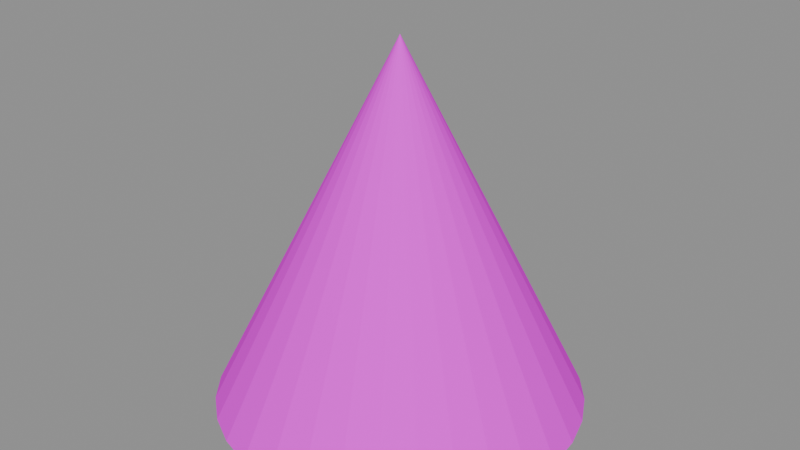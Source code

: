 # Source: cone_4.blend  (saved by Blender 5.1.30; exported with 4.5.12 LTS)
import bpy
from mathutils import Matrix  # noqa: F401  (used for matrix-valued properties, if any)

bpy.ops.wm.read_factory_settings(use_empty=True)
scene = bpy.context.scene
scene.name = 'Scene'

# ---- images (referenced by path relative to the original .blend; pixels are not part of the script)
import os
ASSET_DIR = os.environ.get("B2B_ASSET_DIR", "")  # directory of the original .blend (textures are referenced by path, not embedded)
HERE = os.path.dirname(os.path.abspath(__file__))  # packed textures are extracted next to this script under _unpacked/

def load_image(name, relpath, width, height, colorspace="sRGB"):
    """Load a texture the original file referenced (path relative to the .blend, or extracted next to this script)."""
    p = next((c for c in (os.path.join(HERE, relpath), os.path.join(ASSET_DIR, relpath)) if relpath and os.path.exists(c)), "")
    if p:
        img = bpy.data.images.load(p, check_existing=True)
        img.name = name
    else:  # same state as the original file: an image datablock whose file is absent (Cycles renders it pink)
        img = bpy.data.images.new(name, width, height)
        img.source = "FILE"
        img.filepath = "//" + (relpath or name)
    img.colorspace_settings.name = colorspace
    return img
img_aap_color_palette_png = load_image('aap color palette.png', 'aap color palette.png', 1024, 1024, 'sRGB')

# ---- materials (node trees are filled in below, after node groups)
mat_material = bpy.data.materials.new('Material')
mat_material.diffuse_color = (0.001518, 0.2542, 0.6376, 1.0)
mat_material.roughness = 1.0
mat_material.specular_intensity = 0.0

# ---- material node trees
mat_material.use_nodes = True; mat_material.node_tree.nodes.clear()
_N = mat_material.node_tree.nodes; _L = mat_material.node_tree.links
n0 = _N.new('ShaderNodeBsdfPrincipled'); n0.name = 'Principled BSDF'; n0.location = (-200, 100)
n0.inputs[2].default_value = 1.0
n0.inputs[13].default_value = 0.0
n0.inputs[27].default_value = (0.0, 0.0, 0.0, 1.0)
n0.inputs[28].default_value = 1.0
n1 = _N.new('ShaderNodeOutputMaterial'); n1.name = 'Material Output'; n1.location = (200, 100)
n2 = _N.new('ShaderNodeNormalMap'); n2.name = 'Normal Map'; n2.location = (-600, -600)
n2.label = 'Normal/Map'
n2.inputs[0].default_value = 0.0
n3 = _N.new('ShaderNodeTexImage'); n3.name = 'Image Texture'; n3.location = (-600, 300)
n3.image = img_aap_color_palette_png
_L.new(n0.outputs[0], n1.inputs[0])
_L.new(n2.outputs[0], n0.inputs[5])
_L.new(n3.outputs[0], n0.inputs[0])
n1.is_active_output = True

# ---- meshes
me_cone_001 = bpy.data.meshes.new('Cone.001')
me_cone_001.from_pydata([(0.0, 1.0, 0.0), (0.1951, 0.9808, 0.0), (0.3827, 0.9239, 0.0), (0.5556, 0.8315, 0.0), (0.7071, 0.7071, 0.0), (0.8315, 0.5556, 0.0), (0.9239, 0.3827, 0.0), (0.9808, 0.1951, 0.0), (1.0, -4.371e-08, 0.0), (0.9808, -0.1951, 0.0), (0.9239, -0.3827, 0.0), (0.8315, -0.5556, 0.0), (0.7071, -0.7071, 0.0), (0.5556, -0.8315, 0.0), (0.3827, -0.9239, 0.0), (0.1951, -0.9808, 0.0), (-8.742e-08, -1.0, 0.0), (-0.1951, -0.9808, 0.0), (-0.3827, -0.9239, 0.0), (-0.5556, -0.8315, 0.0), (-0.7071, -0.7071, 0.0), (-0.8315, -0.5556, 0.0), (-0.9239, -0.3827, 0.0), (-0.9808, -0.1951, 0.0), (-1.0, 1.192e-08, 0.0), (-0.9808, 0.1951, 0.0), (-0.9239, 0.3827, 0.0), (-0.8315, 0.5556, 0.0), (-0.7071, 0.7071, 0.0), (-0.5556, 0.8315, 0.0), (-0.3827, 0.9239, 0.0), (-0.1951, 0.9808, 0.0), (0.0, 0.0, 2.0)], [], [(0, 32, 1), (1, 32, 2), (2, 32, 3), (3, 32, 4), (4, 32, 5), (5, 32, 6), (6, 32, 7), (7, 32, 8), (8, 32, 9), (9, 32, 10), (10, 32, 11), (11, 32, 12), (12, 32, 13), (13, 32, 14), (14, 32, 15), (15, 32, 16), (16, 32, 17), (17, 32, 18), (18, 32, 19), (19, 32, 20), (20, 32, 21), (21, 32, 22), (22, 32, 23), (23, 32, 24), (24, 32, 25), (25, 32, 26), (26, 32, 27), (27, 32, 28), (28, 32, 29), (29, 32, 30), (0, 1, 2, 3, 4, 5, 6, 7, 8, 9, 10, 11, 12, 13, 14, 15, 16, 17, 18, 19, 20, 21, 22, 23, 24, 25, 26, 27, 28, 29, 30, 31), (30, 32, 31), (31, 32, 0)])
me_cone_001.polygons.foreach_set('use_smooth', [True] * 33)
_k = set([(0, 1), (0, 31), (0, 32), (1, 2), (1, 32), (2, 3), (2, 32), (3, 4), (3, 32), (4, 5), (4, 32), (5, 6), (5, 32), (6, 7), (6, 32), (7, 8), (7, 32), (8, 9), (8, 32), (9, 10), (9, 32), (10, 11), (10, 32), (11, 12), (11, 32), (12, 13), (12, 32), (13, 14), (13, 32), (14, 15), (14, 32), (15, 16), (15, 32), (16, 17), (16, 32), (17, 18), (17, 32), (18, 19), (18, 32), (19, 20), (19, 32), (20, 21), (20, 32), (21, 22), (21, 32), (22, 23), (22, 32), (23, 24), (23, 32), (24, 25), (24, 32), (25, 26), (25, 32), (26, 27), (26, 32), (27, 28), (27, 32), (28, 29), (28, 32), (29, 30), (29, 32), (30, 31), (30, 32), (31, 32)])
me_cone_001.attributes.new('sharp_edge', 'BOOLEAN', 'EDGE').data.foreach_set('value', [ (min(e.vertices), max(e.vertices)) in _k for e in me_cone_001.edges])
_uv = me_cone_001.uv_layers.new(name='UVMap')
_uv.uv.foreach_set('vector', [0.06198, 0.1791, 0.06198, 0.1791, 0.06198, 0.1791, 0.06198, 0.1791, 0.06198, 0.1791, 0.06198, 0.1791, 0.06198, 0.1791, 0.06198, 0.1791, 0.06198, 0.1791, 0.06198, 0.1791, 0.06198, 0.1791, 0.06198, 0.1791, 0.06198, 0.1791, 0.06198, 0.1791, 0.06198, 0.1791, 0.06198, 0.1791, 0.06198, 0.1791, 0.06198, 0.1791, 0.06198, 0.1791, 0.06198, 0.1791, 0.06198, 0.1791, 0.06198, 0.1791, 0.06198, 0.1791, 0.06198, 0.1791, 0.06198, 0.1791, 0.06198, 0.1791, 0.06198, 0.1791, 0.06198, 0.1791, 0.06198, 0.1791, 0.06198, 0.1791, 0.06198, 0.1791, 0.06198, 0.1791, 0.06198, 0.1791, 0.06198, 0.1791, 0.06198, 0.1791, 0.06198, 0.1791, 0.06198, 0.1791, 0.06198, 0.1791, 0.06198, 0.1791, 0.06198, 0.1791, 0.06198, 0.1791, 0.06198, 0.1791, 0.06198, 0.1791, 0.06198, 0.1791, 0.06198, 0.1791, 0.06198, 0.1791, 0.06198, 0.1791, 0.06198, 0.1791, 0.06198, 0.1791, 0.06198, 0.1791, 0.06198, 0.1791, 0.06198, 0.1791, 0.06198, 0.1791, 0.06198, 0.1791, 0.06198, 0.1791, 0.06198, 0.1791, 0.06198, 0.1791, 0.06198, 0.1791, 0.06198, 0.1791, 0.06198, 0.1791, 0.06198, 0.1791, 0.06198, 0.1791, 0.06198, 0.1791, 0.06198, 0.1791, 0.06198, 0.1791, 0.06198, 0.1791, 0.06198, 0.1791, 0.06198, 0.1791, 0.06198, 0.1791, 0.06198, 0.1791, 0.06198, 0.1791, 0.06198, 0.1791, 0.06198, 0.1791, 0.06198, 0.1791, 0.06198, 0.1791, 0.06198, 0.1791, 0.06198, 0.1791, 0.06198, 0.1791, 0.06198, 0.1791, 0.06198, 0.1791, 0.06198, 0.1791, 0.06198, 0.1791, 0.06198, 0.1791, 0.06198, 0.1791, 0.06198, 0.1791, 0.06198, 0.1791, 0.06198, 0.1791, 0.06198, 0.1791, 0.06198, 0.1791, 0.06198, 0.1791, 0.06198, 0.1791, 0.06198, 0.1791, 0.06198, 0.1791, 0.06198, 0.1791, 0.06198, 0.1791, 0.06198, 0.1791, 0.06198, 0.1791, 0.06198, 0.1791, 0.06198, 0.1791, 0.06198, 0.1791, 0.06198, 0.1791, 0.06198, 0.1791, 0.06198, 0.1791, 0.06198, 0.1791, 0.06198, 0.1791, 0.06198, 0.1791, 0.06198, 0.1791, 0.06198, 0.1791, 0.06198, 0.1791, 0.06198, 0.1791, 0.06198, 0.1791, 0.06198, 0.1791, 0.06198, 0.1791, 0.06198, 0.1791, 0.06198, 0.1791, 0.06198, 0.1791, 0.06198, 0.1791, 0.06198, 0.1791, 0.06198, 0.1791, 0.06198, 0.1791, 0.06198, 0.1791, 0.06198, 0.1791, 0.06198, 0.1791, 0.06198, 0.1791, 0.06198, 0.1791, 0.06198, 0.1791, 0.06198, 0.1791, 0.06198, 0.1791])
me_cone_001.materials.append(mat_material)
me_cone_001.update()
me_cone_001.normals_split_custom_set([tuple(v) for v in zip(*[iter([0.08775, 0.891, 0.4455, 0.08775, 0.891, 0.4455, 0.08775, 0.891, 0.4455, 0.2599, 0.8567, 0.4455, 0.2599, 0.8567, 0.4455, 0.2599, 0.8567, 0.4455, 0.422, 0.7896, 0.4455, 0.422, 0.7896, 0.4455, 0.422, 0.7896, 0.4455, 0.568, 0.6921, 0.4455, 0.568, 0.6921, 0.4455, 0.568, 0.6921, 0.4455, 0.6921, 0.568, 0.4455, 0.6921, 0.568, 0.4455, 0.6921, 0.568, 0.4455, 0.7896, 0.422, 0.4455, 0.7896, 0.422, 0.4455, 0.7896, 0.422, 0.4455, 0.8567, 0.2599, 0.4455, 0.8567, 0.2599, 0.4455, 0.8567, 0.2599, 0.4455, 0.891, 0.08775, 0.4455, 0.891, 0.08775, 0.4455, 0.891, 0.08775, 0.4455, 0.891, -0.08775, 0.4455, 0.891, -0.08775, 0.4455, 0.891, -0.08775, 0.4455, 0.8567, -0.2599, 0.4455, 0.8567, -0.2599, 0.4455, 0.8567, -0.2599, 0.4455, 0.7896, -0.422, 0.4455, 0.7896, -0.422, 0.4455, 0.7896, -0.422, 0.4455, 0.6921, -0.568, 0.4455, 0.6921, -0.568, 0.4455, 0.6921, -0.568, 0.4455, 0.568, -0.6921, 0.4455, 0.568, -0.6921, 0.4455, 0.568, -0.6921, 0.4455, 0.422, -0.7896, 0.4455, 0.422, -0.7896, 0.4455, 0.422, -0.7896, 0.4455, 0.2599, -0.8567, 0.4455, 0.2599, -0.8567, 0.4455, 0.2599, -0.8567, 0.4455, 0.08775, -0.891, 0.4455, 0.08775, -0.891, 0.4455, 0.08775, -0.891, 0.4455, -0.08775, -0.891, 0.4455, -0.08775, -0.891, 0.4455, -0.08775, -0.891, 0.4455, -0.2599, -0.8567, 0.4455, -0.2599, -0.8567, 0.4455, -0.2599, -0.8567, 0.4455, -0.422, -0.7896, 0.4455, -0.422, -0.7896, 0.4455, -0.422, -0.7896, 0.4455, -0.568, -0.6921, 0.4455, -0.568, -0.6921, 0.4455, -0.568, -0.6921, 0.4455, -0.6921, -0.568, 0.4455, -0.6921, -0.568, 0.4455, -0.6921, -0.568, 0.4455, -0.7896, -0.422, 0.4455, -0.7896, -0.422, 0.4455, -0.7896, -0.422, 0.4455, -0.8567, -0.2599, 0.4455, -0.8567, -0.2599, 0.4455, -0.8567, -0.2599, 0.4455, -0.891, -0.08775, 0.4455, -0.891, -0.08775, 0.4455, -0.891, -0.08775, 0.4455, -0.891, 0.08775, 0.4455, -0.891, 0.08775, 0.4455, -0.891, 0.08775, 0.4455, -0.8567, 0.2599, 0.4455, -0.8567, 0.2599, 0.4455, -0.8567, 0.2599, 0.4455, -0.7896, 0.422, 0.4455, -0.7896, 0.422, 0.4455, -0.7896, 0.422, 0.4455, -0.6921, 0.568, 0.4455, -0.6921, 0.568, 0.4455, -0.6921, 0.568, 0.4455, -0.568, 0.6921, 0.4455, -0.568, 0.6921, 0.4455, -0.568, 0.6921, 0.4455, -0.422, 0.7896, 0.4455, -0.422, 0.7896, 0.4455, -0.422, 0.7896, 0.4455, 0.0, 0.0, -1.0, 0.0, 0.0, -1.0, 0.0, 0.0, -1.0, 0.0, 0.0, -1.0, 0.0, 0.0, -1.0, 0.0, 0.0, -1.0, 0.0, 0.0, -1.0, 0.0, 0.0, -1.0, 0.0, 0.0, -1.0, 0.0, 0.0, -1.0, 0.0, 0.0, -1.0, 0.0, 0.0, -1.0, 0.0, 0.0, -1.0, 0.0, 0.0, -1.0, 0.0, 0.0, -1.0, 0.0, 0.0, -1.0, 0.0, 0.0, -1.0, 0.0, 0.0, -1.0, 0.0, 0.0, -1.0, 0.0, 0.0, -1.0, 0.0, 0.0, -1.0, 0.0, 0.0, -1.0, 0.0, 0.0, -1.0, 0.0, 0.0, -1.0, 0.0, 0.0, -1.0, 0.0, 0.0, -1.0, 0.0, 0.0, -1.0, 0.0, 0.0, -1.0, 0.0, 0.0, -1.0, 0.0, 0.0, -1.0, 0.0, 0.0, -1.0, 0.0, 0.0, -1.0, -0.2599, 0.8567, 0.4455, -0.2599, 0.8567, 0.4455, -0.2599, 0.8567, 0.4455, -0.08775, 0.891, 0.4455, -0.08775, 0.891, 0.4455, -0.08775, 0.891, 0.4455])] * 3)])

# ---- objects
ob_cone_004 = bpy.data.objects.new('cone.004', me_cone_001)
ob_cone_4 = bpy.data.objects.new('cone_4', None)

# ---- transforms, parenting, visibility, modifiers, constraints
ob_cone_004.parent = ob_cone_4
ob_cone_004.location = (0.0, 0.0, 1.629e-07)
ob_cone_004.rotation_euler = (-1.629e-07, 0.0, 0.0)
ob_cone_004.color = (0.8, 0.8, 0.8, 1.0)
ob_cone_4.location = (0.0, 0.0, 0.0)
ob_cone_4.empty_display_size = 0.5

# ---- collection membership
scene.collection.objects.link(ob_cone_004)
scene.collection.objects.link(ob_cone_4)

# ---- scene / render settings (as saved in the file)
scene.frame_start = 1; scene.frame_end = 250; scene.frame_set(1)
scene.render.engine = 'BLENDER_EEVEE_NEXT'
scene.render.fps = 30
scene.render.bake_bias = 0.0
scene.render.bake_samples = 0
scene.cycles.sampling_pattern = 'TABULATED_SOBOL'
scene.eevee.use_volume_custom_range = False
bpy.context.view_layer.update()

# ---- added for rendering (the .blend has no active camera and no usable light): camera, sun + grey world if the file has none
cam_auto = bpy.data.cameras.new('AutoCamera')
cam_auto.lens = 50.0
cam_auto.sensor_width = 36.0
cam_auto.clip_end = 1000.0
ob_auto_camera = bpy.data.objects.new('AutoCamera', cam_auto)
scene.collection.objects.link(ob_auto_camera)
ob_auto_camera.location = (3.20507, -3.84609, 3.56406)
ob_auto_camera.rotation_euler = (1.09748, -7.21219e-08, 0.694738)
scene.camera = ob_auto_camera
light_auto_sun = bpy.data.lights.new('AutoSun', 'SUN')
light_auto_sun.energy = 3.0
light_auto_sun.angle = 0.0523599
ob_auto_sun = bpy.data.objects.new('AutoSun', light_auto_sun)
scene.collection.objects.link(ob_auto_sun)
ob_auto_sun.rotation_euler = (0.872665, 0.174533, 0.523599)
if scene.world is None:
    world_auto = bpy.data.worlds.new('AutoWorld')
    world_auto.color = (0.3, 0.3, 0.3)
    scene.world = world_auto
bpy.context.view_layer.update()
